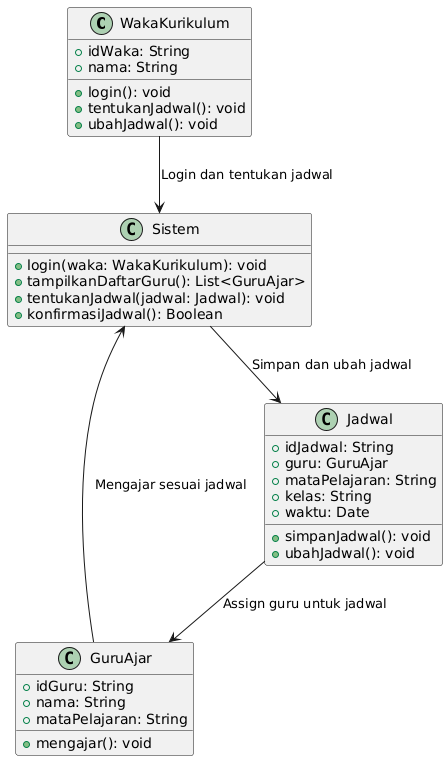

The diagram above was rendered by PlantUML. Its source (embedded in the PNG):
@startuml
class WakaKurikulum {
    +idWaka: String
    +nama: String
    +login(): void
    +tentukanJadwal(): void
    +ubahJadwal(): void
}

class GuruAjar {
    +idGuru: String
    +nama: String
    +mataPelajaran: String
    +mengajar(): void
}

class Jadwal {
    +idJadwal: String
    +guru: GuruAjar
    +mataPelajaran: String
    +kelas: String
    +waktu: Date
    +simpanJadwal(): void
    +ubahJadwal(): void
}

class Sistem {
    +login(waka: WakaKurikulum): void
    +tampilkanDaftarGuru(): List<GuruAjar>
    +tentukanJadwal(jadwal: Jadwal): void
    +konfirmasiJadwal(): Boolean
}

WakaKurikulum --> Sistem : Login dan tentukan jadwal
Sistem --> Jadwal : Simpan dan ubah jadwal
Jadwal --> GuruAjar : Assign guru untuk jadwal
GuruAjar --> Sistem : Mengajar sesuai jadwal
@enduml